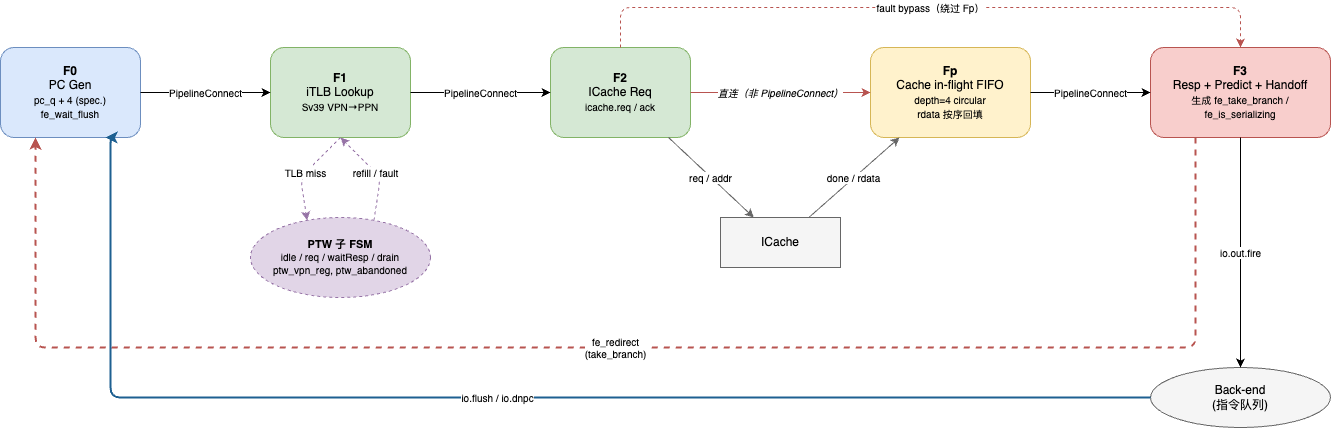

The diagram above was exported from draw.io. Its source (the exported page's mxGraphModel, read from the mxfile embedded in the PNG):
<mxGraphModel dx="1053" dy="858" grid="1" gridSize="10" guides="1" tooltips="1" connect="1" arrows="1" fold="1" page="1" pageScale="1" pageWidth="900" pageHeight="1600" math="0" shadow="0">
  <root>
    <mxCell id="0" />
    <mxCell id="1" parent="0" />
    <mxCell id="F0" value="&lt;b&gt;F0&lt;/b&gt;&lt;br&gt;PC Gen&lt;br&gt;&lt;font size=&quot;1&quot;&gt;pc_q + 4 (spec.)&lt;br&gt;fe_wait_flush&lt;/font&gt;" style="rounded=1;whiteSpace=wrap;html=1;fillColor=#DAE8FC;strokeColor=#6C8EBF;fontSize=12;" parent="1" vertex="1">
      <mxGeometry x="10" y="160" width="140" height="90" as="geometry" />
    </mxCell>
    <mxCell id="F1" value="&lt;b&gt;F1&lt;/b&gt;&lt;br&gt;iTLB Lookup&lt;br&gt;&lt;font size=&quot;1&quot;&gt;Sv39 VPN→PPN&lt;/font&gt;" style="rounded=1;whiteSpace=wrap;html=1;fillColor=#D5E8D4;strokeColor=#82B366;fontSize=12;" parent="1" vertex="1">
      <mxGeometry x="280" y="160" width="140" height="90" as="geometry" />
    </mxCell>
    <mxCell id="F2" value="&lt;b&gt;F2&lt;/b&gt;&lt;br&gt;ICache Req&lt;br&gt;&lt;font size=&quot;1&quot;&gt;icache.req / ack&lt;/font&gt;" style="rounded=1;whiteSpace=wrap;html=1;fillColor=#D5E8D4;strokeColor=#82B366;fontSize=12;" parent="1" vertex="1">
      <mxGeometry x="560" y="160" width="140" height="90" as="geometry" />
    </mxCell>
    <mxCell id="Fp" value="&lt;b&gt;Fp&lt;/b&gt;&lt;br&gt;Cache in-flight FIFO&lt;br&gt;&lt;font size=&quot;1&quot;&gt;depth=4 circular&lt;br&gt;rdata 按序回填&lt;/font&gt;" style="rounded=1;whiteSpace=wrap;html=1;fillColor=#FFF2CC;strokeColor=#D6B656;fontSize=12;" parent="1" vertex="1">
      <mxGeometry x="880" y="160" width="160" height="90" as="geometry" />
    </mxCell>
    <mxCell id="F3" value="&lt;b&gt;F3&lt;/b&gt;&lt;br&gt;Resp + Predict + Handoff&lt;br&gt;&lt;font size=&quot;1&quot;&gt;生成 fe_take_branch /&lt;br&gt;fe_is_serializing&lt;/font&gt;" style="rounded=1;whiteSpace=wrap;html=1;fillColor=#F8CECC;strokeColor=#B85450;fontSize=12;" parent="1" vertex="1">
      <mxGeometry x="1160" y="160" width="180" height="90" as="geometry" />
    </mxCell>
    <mxCell id="e_F0_F1" value="PipelineConnect" style="endArrow=classic;html=1;fontSize=10;strokeColor=#000000;" parent="1" source="F0" target="F1" edge="1">
      <mxGeometry relative="1" as="geometry" />
    </mxCell>
    <mxCell id="e_F1_F2" value="PipelineConnect" style="endArrow=classic;html=1;fontSize=10;strokeColor=#000000;" parent="1" source="F1" target="F2" edge="1">
      <mxGeometry relative="1" as="geometry" />
    </mxCell>
    <mxCell id="e_F2_Fp" value="直连（非 PipelineConnect）" style="endArrow=classic;html=1;fontSize=10;strokeColor=#B85450;dashed=0;fontStyle=2;" parent="1" source="F2" target="Fp" edge="1">
      <mxGeometry relative="1" as="geometry" />
    </mxCell>
    <mxCell id="e_Fp_F3" value="PipelineConnect" style="endArrow=classic;html=1;fontSize=10;strokeColor=#000000;" parent="1" source="Fp" target="F3" edge="1">
      <mxGeometry relative="1" as="geometry" />
    </mxCell>
    <mxCell id="e_F2_F3_fault" value="fault bypass（绕过 Fp）" style="endArrow=classic;html=1;fontSize=10;edgeStyle=orthogonalEdgeStyle;strokeColor=#B85450;dashed=1;exitX=0.5;exitY=0;exitDx=0;exitDy=0;entryX=0.5;entryY=0;entryDx=0;entryDy=0;" parent="1" source="F2" target="F3" edge="1">
      <mxGeometry relative="1" as="geometry">
        <Array as="points">
          <mxPoint x="630" y="120" />
          <mxPoint x="1250" y="120" />
        </Array>
      </mxGeometry>
    </mxCell>
    <mxCell id="PTW" value="&lt;b&gt;PTW 子 FSM&lt;/b&gt;&lt;br&gt;&lt;font size=&quot;1&quot;&gt;idle / req / waitResp / drain&lt;br&gt;ptw_vpn_reg, ptw_abandoned&lt;/font&gt;" style="ellipse;whiteSpace=wrap;html=1;fillColor=#E1D5E7;strokeColor=#9673A6;dashed=1;fontSize=11;" parent="1" vertex="1">
      <mxGeometry x="260" y="330" width="180" height="80" as="geometry" />
    </mxCell>
    <mxCell id="e_F1_PTW" value="TLB miss" style="endArrow=classic;html=1;fontSize=10;strokeColor=#9673A6;dashed=1;exitX=0.5;exitY=1;exitDx=0;exitDy=0;entryX=0.3;entryY=0;entryDx=0;entryDy=0;" parent="1" source="F1" target="PTW" edge="1">
      <mxGeometry relative="1" as="geometry">
        <Array as="points">
          <mxPoint x="310" y="290" />
        </Array>
      </mxGeometry>
    </mxCell>
    <mxCell id="e_PTW_F1" value="refill / fault" style="endArrow=classic;html=1;fontSize=10;strokeColor=#9673A6;dashed=1;exitX=0.7;exitY=0;exitDx=0;exitDy=0;entryX=0.5;entryY=1;entryDx=0;entryDy=0;" parent="1" source="PTW" target="F1" edge="1">
      <mxGeometry relative="1" as="geometry">
        <Array as="points">
          <mxPoint x="390" y="290" />
        </Array>
      </mxGeometry>
    </mxCell>
    <mxCell id="BE" value="Back-end&#10;(指令队列)" style="ellipse;whiteSpace=wrap;html=1;fillColor=#F5F5F5;strokeColor=#666666;fontSize=12;" parent="1" vertex="1">
      <mxGeometry x="1160" y="480" width="180" height="60" as="geometry" />
    </mxCell>
    <mxCell id="e_F3_BE" value="io.out.fire" style="endArrow=classic;html=1;fontSize=10;strokeColor=#000000;" parent="1" source="F3" target="BE" edge="1">
      <mxGeometry relative="1" as="geometry" />
    </mxCell>
    <mxCell id="e_fe_redirect" value="fe_redirect&lt;br&gt;(take_branch)" style="endArrow=classic;html=1;fontSize=10;edgeStyle=orthogonalEdgeStyle;strokeColor=#B85450;dashed=1;strokeWidth=2;exitX=0.25;exitY=1;exitDx=0;exitDy=0;entryX=0.25;entryY=1;entryDx=0;entryDy=0;" parent="1" source="F3" target="F0" edge="1">
      <mxGeometry relative="1" as="geometry">
        <Array as="points">
          <mxPoint x="945" y="460" />
          <mxPoint x="115" y="460" />
        </Array>
      </mxGeometry>
    </mxCell>
    <mxCell id="e_io_flush" value="io.flush / io.dnpc" style="endArrow=classic;html=1;fontSize=10;edgeStyle=orthogonalEdgeStyle;strokeColor=#1E6091;strokeWidth=2;exitX=0;exitY=0.5;exitDx=0;exitDy=0;entryX=0.75;entryY=1;entryDx=0;entryDy=0;" parent="1" source="BE" target="F0" edge="1">
      <mxGeometry relative="1" as="geometry">
        <Array as="points">
          <mxPoint x="120" y="510" />
          <mxPoint x="120" y="250" />
        </Array>
      </mxGeometry>
    </mxCell>
    <mxCell id="ICache" value="ICache" style="rounded=0;whiteSpace=wrap;html=1;fillColor=#F5F5F5;strokeColor=#666666;fontSize=12;" parent="1" vertex="1">
      <mxGeometry x="730" y="330" width="120" height="50" as="geometry" />
    </mxCell>
    <mxCell id="e_F2_ICache" value="req / addr" style="endArrow=classic;html=1;fontSize=10;strokeColor=#666666;" parent="1" source="F2" target="ICache" edge="1">
      <mxGeometry relative="1" as="geometry" />
    </mxCell>
    <mxCell id="e_ICache_Fp" value="done / rdata" style="endArrow=classic;html=1;fontSize=10;strokeColor=#666666;" parent="1" source="ICache" target="Fp" edge="1">
      <mxGeometry relative="1" as="geometry" />
    </mxCell>
  </root>
</mxGraphModel>